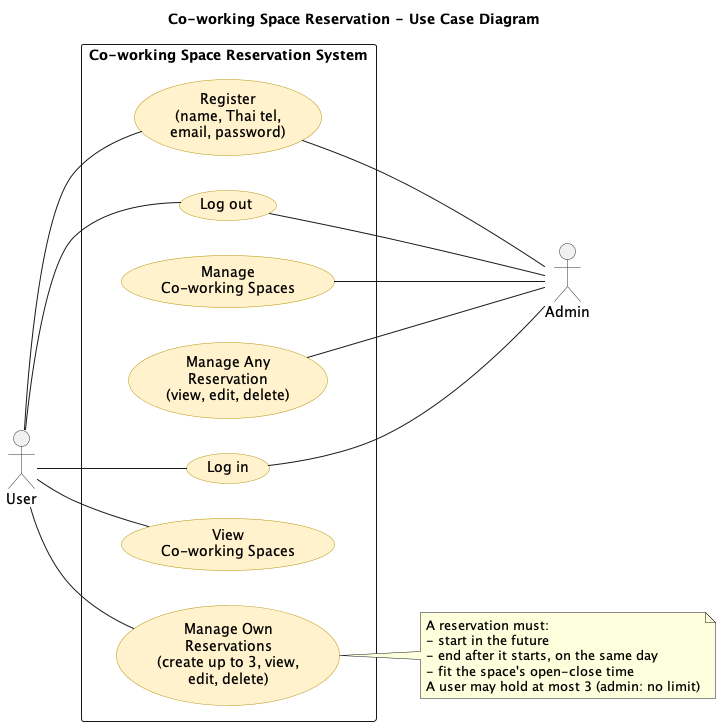

The diagram above was rendered by PlantUML. Its source (embedded in the PNG):
@startuml
title Co-working Space Reservation - Use Case Diagram
left to right direction
skinparam packageStyle rectangle
skinparam usecase {
  BackgroundColor #FFF2CC
  BorderColor #B7950B
}
skinparam actorBorderColor #333333

actor "User" as user
actor "Admin" as admin

rectangle "Co-working Space Reservation System" {
  usecase "Register\n(name, Thai tel,\nemail, password)" as register
  usecase "Log in" as login
  usecase "Log out" as logout
  usecase "View\nCo-working Spaces" as viewSpaces
  usecase "Manage Own\nReservations\n(create up to 3, view,\nedit, delete)" as manageOwn
  usecase "Manage Any\nReservation\n(view, edit, delete)" as manageAny
  usecase "Manage\nCo-working Spaces" as manageSpaces
}

user -- register
user -- login
user -- logout
user -- viewSpaces
user -- manageOwn

register -- admin
login -- admin
logout -- admin
manageAny -- admin
manageSpaces -- admin

note right of manageOwn
  A reservation must:
  - start in the future
  - end after it starts, on the same day
  - fit the space's open-close time
  A user may hold at most 3 (admin: no limit)
end note
@enduml